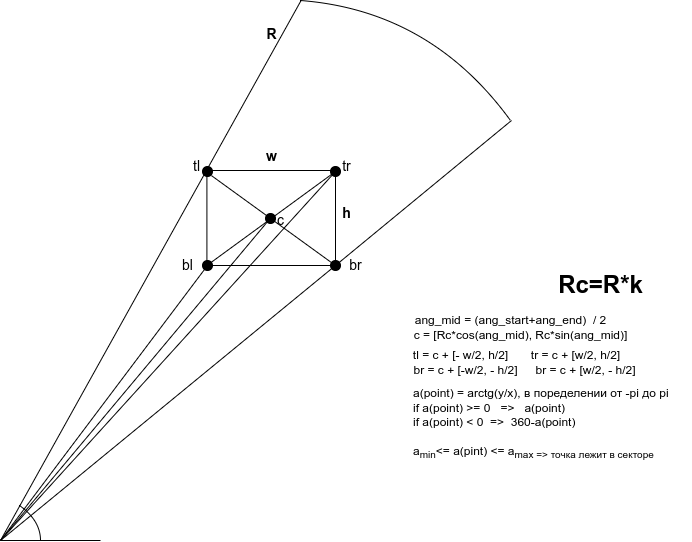

The diagram above was exported from draw.io. Its source (the exported page's mxGraphModel, read from the mxfile embedded in the PNG):
<mxGraphModel dx="1470" dy="702" grid="1" gridSize="10" guides="1" tooltips="1" connect="1" arrows="1" fold="1" page="1" pageScale="1" pageWidth="850" pageHeight="1100" background="#FFFFFF" math="0" shadow="0">
  <root>
    <mxCell id="0" />
    <mxCell id="1" parent="0" />
    <mxCell id="2" value="" style="endArrow=none;html=1;" parent="1" edge="1">
      <mxGeometry width="50" height="50" relative="1" as="geometry">
        <mxPoint x="30" y="570" as="sourcePoint" />
        <mxPoint x="330.5882352941176" y="30" as="targetPoint" />
      </mxGeometry>
    </mxCell>
    <mxCell id="3" value="" style="endArrow=none;html=1;jumpSize=0;startArrow=none;" parent="1" source="37" edge="1">
      <mxGeometry width="50" height="50" relative="1" as="geometry">
        <mxPoint x="30" y="570" as="sourcePoint" />
        <mxPoint x="541" y="150" as="targetPoint" />
      </mxGeometry>
    </mxCell>
    <mxCell id="6" value="" style="rounded=0;whiteSpace=wrap;html=1;" parent="1" vertex="1">
      <mxGeometry x="236.41" y="200" width="128.59" height="95" as="geometry" />
    </mxCell>
    <mxCell id="7" value="w" style="text;strokeColor=none;fillColor=none;html=1;fontSize=14;fontStyle=1;verticalAlign=middle;align=center;" parent="1" vertex="1">
      <mxGeometry x="210.35294117647058" y="172.10526315789474" width="180.35294117647058" height="28.421052631578945" as="geometry" />
    </mxCell>
    <mxCell id="8" value="h" style="text;strokeColor=none;fillColor=none;html=1;fontSize=14;fontStyle=1;verticalAlign=middle;align=center;" parent="1" vertex="1">
      <mxGeometry x="360.6470588235294" y="228.94736842105263" width="30.058823529411764" height="28.421052631578945" as="geometry" />
    </mxCell>
    <mxCell id="16" value="" style="endArrow=none;html=1;fontSize=6;" parent="1" source="6" edge="1">
      <mxGeometry width="50" height="50" relative="1" as="geometry">
        <mxPoint x="300.52941176470586" y="257.36842105263156" as="sourcePoint" />
        <mxPoint x="240.41176470588235" y="200.52631578947367" as="targetPoint" />
        <Array as="points">
          <mxPoint x="240.41176470588235" y="200.52631578947367" />
        </Array>
      </mxGeometry>
    </mxCell>
    <mxCell id="26" value="R" style="text;strokeColor=none;fillColor=none;html=1;fontSize=14;fontStyle=1;verticalAlign=middle;align=center;" parent="1" vertex="1">
      <mxGeometry x="285.35" y="50" width="30.36" height="28.42" as="geometry" />
    </mxCell>
    <mxCell id="27" value="" style="endArrow=none;html=1;fontSize=6;strokeColor=default;curved=1;" parent="1" edge="1">
      <mxGeometry width="50" height="50" relative="1" as="geometry">
        <mxPoint x="30" y="570" as="sourcePoint" />
        <mxPoint x="298" y="250" as="targetPoint" />
      </mxGeometry>
    </mxCell>
    <mxCell id="28" value="Rс=R*k" style="text;strokeColor=none;fillColor=none;html=1;fontSize=24;fontStyle=1;verticalAlign=middle;align=center;" parent="1" vertex="1">
      <mxGeometry x="580" y="295" width="100" height="40" as="geometry" />
    </mxCell>
    <mxCell id="29" value="" style="endArrow=none;html=1;fontSize=6;strokeColor=default;curved=1;" parent="1" edge="1">
      <mxGeometry width="50" height="50" relative="1" as="geometry">
        <mxPoint x="540" y="150" as="sourcePoint" />
        <mxPoint x="330" y="30" as="targetPoint" />
        <Array as="points">
          <mxPoint x="460" y="40" />
        </Array>
      </mxGeometry>
    </mxCell>
    <mxCell id="30" value="c = [Rc*cos(ang_mid), Rc*sin(ang_mid)]" style="text;html=1;align=center;verticalAlign=middle;resizable=0;points=[];autosize=1;strokeColor=none;fillColor=none;fontSize=12;" parent="1" vertex="1">
      <mxGeometry x="435" y="355" width="230" height="20" as="geometry" />
    </mxCell>
    <mxCell id="31" value="ang_mid = (ang_start+ang_end)&amp;nbsp; / 2" style="text;html=1;align=center;verticalAlign=middle;resizable=0;points=[];autosize=1;strokeColor=none;fillColor=none;fontSize=12;" parent="1" vertex="1">
      <mxGeometry x="435" y="340" width="210" height="20" as="geometry" />
    </mxCell>
    <mxCell id="33" value="tl = c + [- w/2, h/2]" style="text;html=1;align=center;verticalAlign=middle;resizable=0;points=[];autosize=1;strokeColor=none;fillColor=none;fontSize=12;" parent="1" vertex="1">
      <mxGeometry x="435" y="375" width="110" height="20" as="geometry" />
    </mxCell>
    <mxCell id="34" value="br = c + [-w/2, - h/2]" style="text;html=1;align=center;verticalAlign=middle;resizable=0;points=[];autosize=1;strokeColor=none;fillColor=none;fontSize=12;" parent="1" vertex="1">
      <mxGeometry x="435" y="390" width="120" height="20" as="geometry" />
    </mxCell>
    <mxCell id="35" value="tl" style="text;html=1;align=center;verticalAlign=middle;resizable=0;points=[];autosize=1;strokeColor=none;fillColor=none;fontSize=14;" parent="1" vertex="1">
      <mxGeometry x="216.41" y="186" width="20" height="20" as="geometry" />
    </mxCell>
    <mxCell id="36" value="br" style="text;html=1;align=center;verticalAlign=middle;resizable=0;points=[];autosize=1;strokeColor=none;fillColor=none;fontSize=14;" parent="1" vertex="1">
      <mxGeometry x="370" y="285" width="30" height="20" as="geometry" />
    </mxCell>
    <mxCell id="37" value="" style="ellipse;whiteSpace=wrap;html=1;fontSize=14;strokeColor=default;fillColor=#000000;" parent="1" vertex="1">
      <mxGeometry x="360" y="290" width="10" height="10" as="geometry" />
    </mxCell>
    <mxCell id="39" value="" style="endArrow=none;html=1;jumpSize=0;" parent="1" target="37" edge="1">
      <mxGeometry width="50" height="50" relative="1" as="geometry">
        <mxPoint x="30" y="570" as="sourcePoint" />
        <mxPoint x="541" y="150" as="targetPoint" />
      </mxGeometry>
    </mxCell>
    <mxCell id="42" value="" style="endArrow=none;html=1;fontSize=6;strokeColor=default;curved=1;exitX=1;exitY=1;exitDx=0;exitDy=0;" parent="1" source="6" edge="1">
      <mxGeometry width="50" height="50" relative="1" as="geometry">
        <mxPoint x="298" y="250" as="sourcePoint" />
        <mxPoint x="240.9289515012099" y="205.09246505256522" as="targetPoint" />
      </mxGeometry>
    </mxCell>
    <mxCell id="43" value="" style="ellipse;whiteSpace=wrap;html=1;fontSize=14;strokeColor=default;fillColor=#000000;" parent="1" vertex="1">
      <mxGeometry x="232" y="196" width="10" height="10" as="geometry" />
    </mxCell>
    <mxCell id="44" value="" style="ellipse;whiteSpace=wrap;html=1;fontSize=14;strokeColor=default;fillColor=#000000;" parent="1" vertex="1">
      <mxGeometry x="295" y="243" width="10" height="10" as="geometry" />
    </mxCell>
    <mxCell id="45" value="c" style="text;html=1;align=center;verticalAlign=middle;resizable=0;points=[];autosize=1;strokeColor=none;fillColor=none;fontSize=14;" parent="1" vertex="1">
      <mxGeometry x="300.36" y="240" width="20" height="20" as="geometry" />
    </mxCell>
    <mxCell id="46" value="" style="endArrow=none;html=1;fontSize=14;strokeColor=default;curved=1;jumpStyle=arc;jumpSize=0;exitX=0;exitY=1;exitDx=0;exitDy=0;startArrow=none;" parent="1" source="49" edge="1">
      <mxGeometry width="50" height="50" relative="1" as="geometry">
        <mxPoint x="315" y="250" as="sourcePoint" />
        <mxPoint x="365" y="200" as="targetPoint" />
      </mxGeometry>
    </mxCell>
    <mxCell id="47" value="bl" style="text;html=1;align=center;verticalAlign=middle;resizable=0;points=[];autosize=1;strokeColor=none;fillColor=none;fontSize=14;" parent="1" vertex="1">
      <mxGeometry x="202" y="285" width="30" height="20" as="geometry" />
    </mxCell>
    <mxCell id="48" value="tr" style="text;html=1;align=center;verticalAlign=middle;resizable=0;points=[];autosize=1;strokeColor=none;fillColor=none;fontSize=14;" parent="1" vertex="1">
      <mxGeometry x="365.68" y="186" width="20" height="20" as="geometry" />
    </mxCell>
    <mxCell id="49" value="" style="ellipse;whiteSpace=wrap;html=1;fontSize=14;strokeColor=default;fillColor=#000000;" parent="1" vertex="1">
      <mxGeometry x="360" y="196" width="10" height="10" as="geometry" />
    </mxCell>
    <mxCell id="50" value="" style="endArrow=none;html=1;fontSize=14;strokeColor=default;curved=1;jumpStyle=arc;jumpSize=0;exitX=0;exitY=1;exitDx=0;exitDy=0;" parent="1" source="6" target="49" edge="1">
      <mxGeometry width="50" height="50" relative="1" as="geometry">
        <mxPoint x="236.40999999999997" y="294.99999999999994" as="sourcePoint" />
        <mxPoint x="365" y="200" as="targetPoint" />
      </mxGeometry>
    </mxCell>
    <mxCell id="51" value="" style="ellipse;whiteSpace=wrap;html=1;fontSize=14;strokeColor=default;fillColor=#000000;" parent="1" vertex="1">
      <mxGeometry x="232" y="290" width="10" height="10" as="geometry" />
    </mxCell>
    <mxCell id="53" value="br = c + [w/2, - h/2]" style="text;html=1;align=center;verticalAlign=middle;resizable=0;points=[];autosize=1;strokeColor=none;fillColor=none;fontSize=12;" parent="1" vertex="1">
      <mxGeometry x="555" y="390" width="120" height="20" as="geometry" />
    </mxCell>
    <mxCell id="54" value="tr = c + [w/2, h/2]" style="text;html=1;align=center;verticalAlign=middle;resizable=0;points=[];autosize=1;strokeColor=none;fillColor=none;fontSize=12;" parent="1" vertex="1">
      <mxGeometry x="555" y="375" width="100" height="20" as="geometry" />
    </mxCell>
    <mxCell id="55" value="" style="endArrow=none;html=1;fontSize=14;strokeColor=default;curved=1;jumpStyle=arc;jumpSize=0;" parent="1" edge="1">
      <mxGeometry width="50" height="50" relative="1" as="geometry">
        <mxPoint x="30" y="570" as="sourcePoint" />
        <mxPoint x="237" y="295" as="targetPoint" />
      </mxGeometry>
    </mxCell>
    <mxCell id="56" value="" style="endArrow=none;html=1;fontSize=14;strokeColor=default;curved=1;jumpStyle=arc;jumpSize=0;" parent="1" edge="1">
      <mxGeometry width="50" height="50" relative="1" as="geometry">
        <mxPoint x="30" y="570" as="sourcePoint" />
        <mxPoint x="365" y="201" as="targetPoint" />
      </mxGeometry>
    </mxCell>
    <mxCell id="57" value="" style="endArrow=none;html=1;fontSize=14;strokeColor=default;curved=1;jumpStyle=arc;jumpSize=0;" parent="1" edge="1">
      <mxGeometry width="50" height="50" relative="1" as="geometry">
        <mxPoint x="30" y="570" as="sourcePoint" />
        <mxPoint x="130" y="570" as="targetPoint" />
      </mxGeometry>
    </mxCell>
    <mxCell id="59" value="" style="endArrow=none;html=1;fontSize=14;strokeColor=default;curved=1;jumpStyle=arc;jumpSize=0;" parent="1" edge="1">
      <mxGeometry width="50" height="50" relative="1" as="geometry">
        <mxPoint x="70" y="570" as="sourcePoint" />
        <mxPoint x="49" y="535" as="targetPoint" />
        <Array as="points">
          <mxPoint x="70" y="550" />
        </Array>
      </mxGeometry>
    </mxCell>
    <mxCell id="92" value="a(point) = arctg(y/x), в поределении от -pi до pi&lt;br&gt;if a(point) &amp;gt;= 0&amp;nbsp; &amp;nbsp;=&amp;gt;&amp;nbsp; &amp;nbsp;a(point)&lt;br&gt;if a(point) &amp;lt; 0&amp;nbsp; =&amp;gt;&amp;nbsp; 360-a(point)&lt;br&gt;&lt;br&gt;a&lt;sub&gt;min&lt;/sub&gt;&amp;lt;= a(pint) &amp;lt;= a&lt;sub&gt;max =&amp;gt; точка лежит в секторе&lt;/sub&gt;" style="text;html=1;align=left;verticalAlign=middle;resizable=0;points=[];autosize=1;strokeColor=none;fillColor=none;spacing=2;" parent="1" vertex="1">
      <mxGeometry x="441" y="413" width="280" height="80" as="geometry" />
    </mxCell>
  </root>
</mxGraphModel>